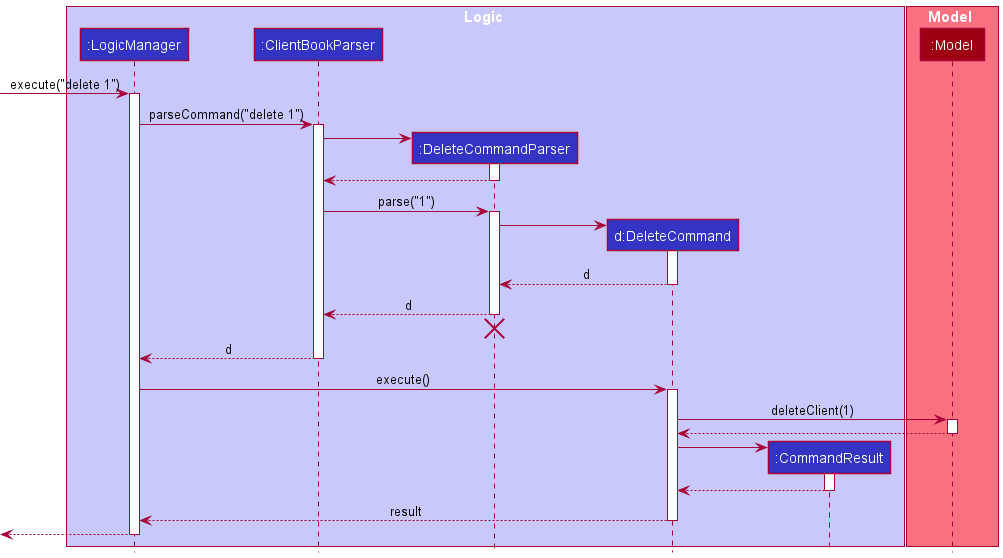

The diagram above was rendered by PlantUML. Its source (embedded in the PNG):
@startuml
!include style.puml

box Logic LOGIC_COLOR_T1
participant ":LogicManager" as LogicManager LOGIC_COLOR
participant ":ClientBookParser" as ClientBookParser LOGIC_COLOR
participant ":DeleteCommandParser" as DeleteCommandParser LOGIC_COLOR
participant "d:DeleteCommand" as DeleteCommand LOGIC_COLOR
participant ":CommandResult" as CommandResult LOGIC_COLOR
end box

box Model MODEL_COLOR_T1
participant ":Model" as Model MODEL_COLOR
end box

[-> LogicManager : execute("delete 1")
activate LogicManager

LogicManager -> ClientBookParser : parseCommand("delete 1")
activate ClientBookParser

create DeleteCommandParser
ClientBookParser -> DeleteCommandParser
activate DeleteCommandParser

DeleteCommandParser --> ClientBookParser
deactivate DeleteCommandParser

ClientBookParser -> DeleteCommandParser : parse("1")
activate DeleteCommandParser

create DeleteCommand
DeleteCommandParser -> DeleteCommand
activate DeleteCommand

DeleteCommand --> DeleteCommandParser : d
deactivate DeleteCommand

DeleteCommandParser --> ClientBookParser : d
deactivate DeleteCommandParser
'Hidden arrow to position the destroy marker below the end of the activation bar.
DeleteCommandParser -[hidden]-> ClientBookParser
destroy DeleteCommandParser

ClientBookParser --> LogicManager : d
deactivate ClientBookParser

LogicManager -> DeleteCommand : execute()
activate DeleteCommand

DeleteCommand -> Model : deleteClient(1)
activate Model

Model --> DeleteCommand
deactivate Model

create CommandResult
DeleteCommand -> CommandResult
activate CommandResult

CommandResult --> DeleteCommand
deactivate CommandResult

DeleteCommand --> LogicManager : result
deactivate DeleteCommand

[<--LogicManager
deactivate LogicManager
@enduml